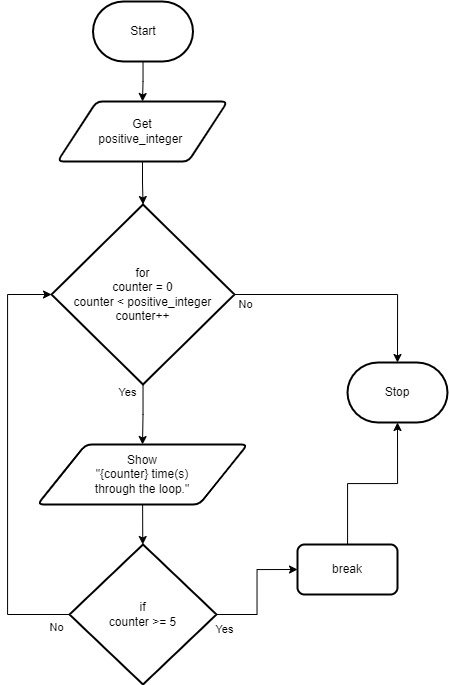

The diagram above was exported from draw.io. Its source (the exported page's mxGraphModel, read from the mxfile embedded in the PNG):
<mxGraphModel dx="827" dy="456" grid="1" gridSize="10" guides="1" tooltips="1" connect="1" arrows="1" fold="1" page="1" pageScale="1" pageWidth="850" pageHeight="1100" math="0" shadow="0">
  <root>
    <mxCell id="0" />
    <mxCell id="1" parent="0" />
    <mxCell id="95" style="edgeStyle=orthogonalEdgeStyle;shape=connector;rounded=0;html=1;labelBackgroundColor=default;strokeColor=default;fontFamily=Helvetica;fontSize=11;fontColor=default;endArrow=classic;entryX=0.5;entryY=0;entryDx=0;entryDy=0;" parent="1" source="57" target="85" edge="1">
      <mxGeometry relative="1" as="geometry">
        <mxPoint x="425" y="151" as="targetPoint" />
      </mxGeometry>
    </mxCell>
    <mxCell id="57" value="Start" style="strokeWidth=2;html=1;shape=mxgraph.flowchart.terminator;whiteSpace=wrap;" parent="1" vertex="1">
      <mxGeometry x="375.5" y="137" width="100" height="60" as="geometry" />
    </mxCell>
    <mxCell id="68" value="Stop" style="strokeWidth=2;html=1;shape=mxgraph.flowchart.terminator;whiteSpace=wrap;" parent="1" vertex="1">
      <mxGeometry x="630" y="498" width="100" height="60" as="geometry" />
    </mxCell>
    <mxCell id="73" style="edgeStyle=orthogonalEdgeStyle;shape=connector;rounded=0;html=1;labelBackgroundColor=default;strokeColor=default;fontFamily=Helvetica;fontSize=11;fontColor=default;endArrow=classic;" parent="1" source="70" target="71" edge="1">
      <mxGeometry relative="1" as="geometry" />
    </mxCell>
    <mxCell id="105" style="edgeStyle=orthogonalEdgeStyle;rounded=0;html=1;entryX=0.5;entryY=0;entryDx=0;entryDy=0;entryPerimeter=0;" edge="1" parent="1" source="70" target="68">
      <mxGeometry relative="1" as="geometry" />
    </mxCell>
    <mxCell id="70" value="for&lt;br&gt;counter = 0&lt;br&gt;counter &amp;lt; positive_integer&lt;br&gt;counter++" style="strokeWidth=2;html=1;shape=mxgraph.flowchart.decision;whiteSpace=wrap;" parent="1" vertex="1">
      <mxGeometry x="334" y="340" width="183" height="180" as="geometry" />
    </mxCell>
    <mxCell id="97" style="edgeStyle=none;html=1;" edge="1" parent="1" source="71" target="96">
      <mxGeometry relative="1" as="geometry" />
    </mxCell>
    <mxCell id="71" value="Show&lt;br&gt;&quot;{counter} time(s) &lt;br&gt;through the loop.&quot;" style="shape=parallelogram;html=1;strokeWidth=2;perimeter=parallelogramPerimeter;whiteSpace=wrap;rounded=1;arcSize=12;size=0.23;" parent="1" vertex="1">
      <mxGeometry x="320" y="580" width="210" height="60" as="geometry" />
    </mxCell>
    <mxCell id="79" value="Yes" style="text;html=1;align=center;verticalAlign=middle;resizable=0;points=[];autosize=1;strokeColor=none;fillColor=none;fontSize=11;fontFamily=Helvetica;fontColor=default;" parent="1" vertex="1">
      <mxGeometry x="390" y="513" width="40" height="30" as="geometry" />
    </mxCell>
    <mxCell id="80" value="No" style="text;html=1;align=center;verticalAlign=middle;resizable=0;points=[];autosize=1;strokeColor=none;fillColor=none;fontSize=11;fontFamily=Helvetica;fontColor=default;" parent="1" vertex="1">
      <mxGeometry x="508" y="425" width="40" height="30" as="geometry" />
    </mxCell>
    <mxCell id="93" style="edgeStyle=orthogonalEdgeStyle;shape=connector;rounded=0;html=1;labelBackgroundColor=default;strokeColor=default;fontFamily=Helvetica;fontSize=11;fontColor=default;endArrow=classic;" parent="1" source="85" target="70" edge="1">
      <mxGeometry relative="1" as="geometry" />
    </mxCell>
    <mxCell id="85" value="Get&lt;br&gt;positive_integer&amp;nbsp;" style="shape=parallelogram;html=1;strokeWidth=2;perimeter=parallelogramPerimeter;whiteSpace=wrap;rounded=1;arcSize=12;size=0.23;" parent="1" vertex="1">
      <mxGeometry x="340" y="237" width="170" height="60" as="geometry" />
    </mxCell>
    <mxCell id="100" style="edgeStyle=orthogonalEdgeStyle;rounded=0;html=1;entryX=0;entryY=0.5;entryDx=0;entryDy=0;entryPerimeter=0;" edge="1" parent="1" source="96" target="70">
      <mxGeometry relative="1" as="geometry">
        <Array as="points">
          <mxPoint x="290" y="750" />
          <mxPoint x="290" y="430" />
        </Array>
      </mxGeometry>
    </mxCell>
    <mxCell id="103" style="edgeStyle=orthogonalEdgeStyle;rounded=0;html=1;entryX=0;entryY=0.5;entryDx=0;entryDy=0;" edge="1" parent="1" source="96" target="102">
      <mxGeometry relative="1" as="geometry" />
    </mxCell>
    <mxCell id="96" value="if&lt;br&gt;counter &amp;gt;= 5" style="strokeWidth=2;html=1;shape=mxgraph.flowchart.decision;whiteSpace=wrap;" vertex="1" parent="1">
      <mxGeometry x="352" y="680" width="147" height="140" as="geometry" />
    </mxCell>
    <mxCell id="99" value="No" style="text;html=1;align=center;verticalAlign=middle;resizable=0;points=[];autosize=1;strokeColor=none;fillColor=none;fontSize=11;fontFamily=Helvetica;fontColor=default;" vertex="1" parent="1">
      <mxGeometry x="319" y="748" width="40" height="30" as="geometry" />
    </mxCell>
    <mxCell id="101" value="Yes" style="text;html=1;align=center;verticalAlign=middle;resizable=0;points=[];autosize=1;strokeColor=none;fillColor=none;fontSize=11;fontFamily=Helvetica;fontColor=default;" vertex="1" parent="1">
      <mxGeometry x="487" y="750" width="40" height="30" as="geometry" />
    </mxCell>
    <mxCell id="104" style="edgeStyle=orthogonalEdgeStyle;rounded=0;html=1;entryX=0.5;entryY=1;entryDx=0;entryDy=0;entryPerimeter=0;" edge="1" parent="1" source="102" target="68">
      <mxGeometry relative="1" as="geometry" />
    </mxCell>
    <mxCell id="102" value="break" style="rounded=1;whiteSpace=wrap;html=1;absoluteArcSize=1;arcSize=14;strokeWidth=2;" vertex="1" parent="1">
      <mxGeometry x="580" y="680" width="100" height="50" as="geometry" />
    </mxCell>
  </root>
</mxGraphModel>